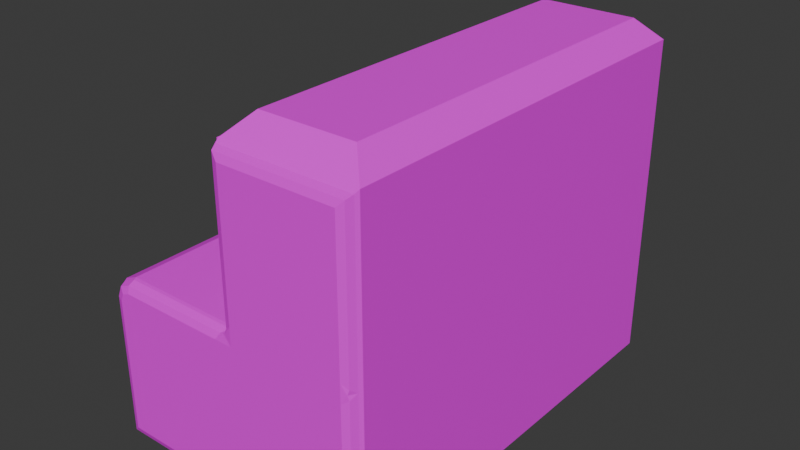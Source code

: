 # Source: chair.blend  (saved by Blender 4.1.24; exported with 4.5.12 LTS)
import bpy
from mathutils import Matrix  # noqa: F401  (used for matrix-valued properties, if any)

bpy.ops.wm.read_factory_settings(use_empty=True)
scene = bpy.context.scene
scene.name = 'Scene'

# ---- collections
col_collection = bpy.data.collections.new('Collection'); scene.collection.children.link(col_collection)

# ---- images (referenced by path relative to the original .blend; pixels are not part of the script)
import os
ASSET_DIR = os.environ.get("B2B_ASSET_DIR", "")  # directory of the original .blend (textures are referenced by path, not embedded)
HERE = os.path.dirname(os.path.abspath(__file__))  # packed textures are extracted next to this script under _unpacked/

def load_image(name, relpath, width, height, colorspace="sRGB"):
    """Load a texture the original file referenced (path relative to the .blend, or extracted next to this script)."""
    p = next((c for c in (os.path.join(HERE, relpath), os.path.join(ASSET_DIR, relpath)) if relpath and os.path.exists(c)), "")
    if p:
        img = bpy.data.images.load(p, check_existing=True)
        img.name = name
    else:  # same state as the original file: an image datablock whose file is absent (Cycles renders it pink)
        img = bpy.data.images.new(name, width, height)
        img.source = "FILE"
        img.filepath = "//" + (relpath or name)
    img.colorspace_settings.name = colorspace
    return img
img_chair_png = load_image('chair.png', 'textures/chair.png', 1024, 1024, 'sRGB')

# ---- materials (node trees are filled in below, after node groups)
mat_material_001 = bpy.data.materials.new('Material.001')
mat_material_001.use_transparent_shadow = False

# ---- material node trees
mat_material_001.use_nodes = True; mat_material_001.node_tree.nodes.clear()
_N = mat_material_001.node_tree.nodes; _L = mat_material_001.node_tree.links
n0 = _N.new('ShaderNodeBsdfPrincipled'); n0.name = 'Principled BSDF'; n0.location = (10, 300)
n1 = _N.new('ShaderNodeOutputMaterial'); n1.name = 'Material Output'; n1.location = (300, 300)
n2 = _N.new('ShaderNodeTexImage'); n2.name = 'Image Texture'; n2.location = (-280, 280)
n2.image = img_chair_png
_L.new(n0.outputs[0], n1.inputs[0])
_L.new(n2.outputs[0], n0.inputs[0])
n1.is_active_output = True

# ---- world
world_world = bpy.data.worlds.new('World'); scene.world = world_world
world_world.use_nodes = True; world_world.node_tree.nodes.clear()
_N = world_world.node_tree.nodes; _L = world_world.node_tree.links
n0 = _N.new('ShaderNodeOutputWorld'); n0.name = 'World Output'; n0.location = (300, 300)
n1 = _N.new('ShaderNodeBackground'); n1.name = 'Background'; n1.location = (10, 300)
n1.inputs[0].default_value = (0.05088, 0.05088, 0.05088, 1.0)
_L.new(n1.outputs[0], n0.inputs[0])
n0.is_active_output = True
world_world.color = (0.05088, 0.05088, 0.05088)
world_world.use_sun_shadow = False
world_world.sun_shadow_jitter_overblur = 0.0

# ---- meshes
me_cube = bpy.data.meshes.new('Cube')
me_cube.from_pydata([(-0.3381, -1.0, -0.3498), (-0.3381, 1.0, -0.3498), (1.0, -1.0, -0.3498), (1.0, -1.0, 0.4537), (1.0, 1.0, -0.3498), (1.0, 1.0, 0.4537), (0.338, 1.0, -0.3498), (0.338, 0.9602, 0.4935), (0.338, -1.0, -0.3498), (0.338, -0.9602, 0.4935), (0.338, 0.9602, 1.19), (0.4393, 0.8987, 1.331), (0.8987, 0.8987, 1.331), (1.0, 1.0, 1.23), (0.8987, -0.8987, 1.331), (1.0, -1.0, 1.23), (0.4393, -0.8987, 1.331), (0.338, -0.9602, 1.19), (0.338, 0.9957, 0.4581), (0.338, -0.9957, 0.4581), (0.338, 0.9957, 1.226), (0.338, -0.9957, 1.226), (0.338, 1.0, 0.4537), (0.338, -1.0, 0.4537), (0.338, 1.0, 1.23), (0.338, -1.0, 1.23), (0.2958, 0.8775, 0.5762), (0.2958, -0.8775, 0.5762), (0.2958, 0.8775, 1.107), (0.2958, -0.8775, 1.107), (0.3252, -0.9957, 0.4581), (0.3252, -0.9602, 0.4935), (0.3252, 0.9602, 0.4935), (0.3252, 0.9957, 0.4581), (0.3252, 0.9957, 1.226), (0.3252, 0.9602, 1.19), (0.3252, -0.9602, 1.19), (0.3252, -0.9957, 1.226), (0.338, 0.9559, 0.4978), (0.338, -0.9559, 0.4978), (0.338, 0.9559, 1.186), (0.338, -0.9559, 1.186), (-0.2477, -1.0, 0.4537), (-0.3381, -1.0, 0.3633), (-0.3116, -1.0, 0.4272), (-0.3381, 1.0, 0.3633), (-0.2477, 1.0, 0.4537), (-0.3116, 1.0, 0.4272), (-0.3283, 1.016, -0.3387), (-0.2829, 1.059, -0.2933), (-0.315, 1.047, -0.3254), (0.2936, 1.059, -0.2933), (0.3845, 1.059, -0.2933), (0.3391, 1.016, -0.3387), (0.3391, 1.059, -0.2933), (0.3391, 1.052, -0.3192), (0.3618, 1.047, -0.3254), (0.3163, 1.047, -0.3254), (0.3845, 1.059, 0.4968), (0.3845, 1.059, 0.406), (0.2936, 1.059, 0.406), (0.3391, 1.016, 0.4514), (0.3845, 1.059, 0.4514), (0.3457, 1.054, 0.4448), (0.3391, 1.059, 0.406), (0.3163, 1.047, 0.4381), (0.3524, 1.047, 0.4741), (0.9445, 1.059, 0.4968), (0.99, 1.016, 0.4514), (0.9445, 1.059, 0.406), (0.9766, 1.047, 0.4741), (0.9704, 1.052, 0.4514), (0.9766, 1.047, 0.4287), (0.9445, 1.059, 0.4514), (0.99, 1.016, -0.3387), (0.9445, 1.059, -0.2933), (0.9766, 1.047, -0.3254), (0.99, -1.016, 0.4514), (0.9445, -1.059, 0.4968), (0.9445, -1.059, 0.406), (0.9766, -1.047, 0.4741), (0.9704, -1.052, 0.4514), (0.9445, -1.059, 0.4514), (0.9766, -1.047, 0.4287), (0.99, -1.016, -0.3387), (0.9445, -1.059, -0.2933), (0.9766, -1.047, -0.3254), (0.3845, -1.059, -0.2933), (0.2936, -1.059, -0.2933), (0.3391, -1.016, -0.3387), (0.3391, -1.059, -0.2933), (0.3391, -1.052, -0.3192), (0.3163, -1.047, -0.3254), (0.3618, -1.047, -0.3254), (-0.2829, -1.059, -0.2933), (-0.3283, -1.016, -0.3387), (-0.315, -1.047, -0.3254), (0.3845, -1.059, 0.4968), (0.3391, -1.016, 0.4514), (0.2936, -1.059, 0.406), (0.3845, -1.059, 0.406), (0.3524, -1.047, 0.4741), (0.3457, -1.054, 0.4448), (0.3163, -1.047, 0.4381), (0.3391, -1.059, 0.406), (0.3845, -1.059, 0.4514), (0.9445, 1.059, 1.169), (0.99, 1.016, 1.215), (0.9766, 1.047, 1.201), (0.3845, 1.059, 1.169), (0.3391, 1.016, 1.215), (0.3524, 1.047, 1.201), (0.3391, -1.016, 1.215), (0.3845, -1.059, 1.169), (0.3524, -1.047, 1.201), (0.9445, -1.059, 1.169), (0.99, -1.016, 1.215), (0.9766, -1.047, 1.201), (-0.3023, -1.016, 0.4253), (-0.2675, -1.059, 0.3906), (-0.2921, -1.047, 0.4152), (-0.2304, -1.059, 0.406), (-0.2394, -1.016, 0.4514), (-0.2368, -1.047, 0.4381), (-0.2394, 1.016, 0.4514), (-0.2304, 1.059, 0.406), (-0.2368, 1.047, 0.4381), (-0.2675, 1.059, 0.3906), (-0.3023, 1.016, 0.4253), (-0.2921, 1.047, 0.4152), (-0.3283, -1.016, 0.3625), (-0.2829, -1.059, 0.3535), (-0.315, -1.047, 0.3598), (-0.2829, 1.059, 0.3535), (-0.3283, 1.016, 0.3625), (-0.315, 1.047, 0.3598)], [], [(22, 46, 42, 23), (0, 8, 89, 95), (4, 5, 3, 2), (0, 43, 45, 1), (6, 4, 2, 8), (5, 4, 74, 68), (3, 5, 13, 15), (1, 6, 8, 0), (24, 13, 107, 110), (67, 58, 109, 106), (26, 27, 29, 28), (8, 2, 84, 89), (15, 25, 112, 116), (11, 12, 13, 24), (12, 14, 15, 13), (14, 16, 25, 15), (24, 25, 16, 11), (12, 11, 16, 14), (20, 18, 33, 34), (9, 7, 32, 31), (7, 10, 35, 32), (21, 20, 34, 37), (19, 18, 22, 23), (20, 21, 25, 24), (18, 20, 24, 22), (21, 19, 23, 25), (7, 9, 39, 38), (17, 10, 40, 41), (10, 7, 38, 40), (9, 17, 41, 39), (31, 32, 33, 30), (35, 36, 37, 34), (32, 35, 34, 33), (36, 31, 30, 37), (18, 19, 30, 33), (17, 9, 31, 36), (10, 17, 36, 35), (19, 21, 37, 30), (27, 26, 38, 39), (28, 29, 41, 40), (26, 28, 40, 38), (29, 27, 39, 41), (42, 46, 47, 44), (44, 47, 45, 43), (1, 45, 134, 48), (97, 78, 115, 113), (46, 22, 61, 124), (3, 15, 116, 77), (43, 0, 95, 130), (44, 43, 130, 118), (25, 23, 98, 112), (23, 42, 122, 98), (49, 133, 127, 125, 60, 51), (4, 6, 53, 74), (85, 79, 100, 87), (45, 47, 128, 134), (52, 59, 69, 75), (22, 24, 110, 61), (2, 3, 77, 84), (13, 5, 68, 107), (47, 46, 124, 128), (88, 99, 121, 119, 131, 94), (42, 44, 118, 122), (51, 54, 55, 57), (52, 56, 55, 54), (53, 57, 55, 56), (58, 62, 63, 66), (59, 64, 63, 62), (60, 65, 63, 64), (61, 66, 63, 65), (67, 70, 71, 73), (68, 72, 71, 70), (69, 73, 71, 72), (77, 80, 81, 83), (78, 82, 81, 80), (79, 83, 81, 82), (87, 90, 91, 93), (88, 92, 91, 90), (89, 93, 91, 92), (97, 101, 102, 105), (98, 103, 102, 101), (99, 104, 102, 103), (100, 105, 102, 104), (89, 84, 86, 93), (93, 86, 85, 87), (79, 85, 86, 83), (83, 86, 84, 77), (58, 67, 73, 62), (62, 73, 69, 59), (68, 74, 76, 72), (72, 76, 75, 69), (53, 48, 50, 57), (57, 50, 49, 51), (74, 53, 56, 76), (76, 56, 52, 75), (95, 89, 92, 96), (96, 92, 88, 94), (78, 97, 105, 82), (82, 105, 100, 79), (99, 88, 90, 104), (104, 90, 87, 100), (59, 52, 54, 64), (64, 54, 51, 60), (106, 109, 111, 108), (108, 111, 110, 107), (113, 115, 117, 114), (114, 117, 116, 112), (109, 58, 66, 111), (111, 66, 61, 110), (97, 113, 114, 101), (101, 114, 112, 98), (107, 68, 70, 108), (108, 70, 67, 106), (115, 78, 80, 117), (117, 80, 77, 116), (119, 121, 123, 120), (120, 123, 122, 118), (125, 127, 129, 126), (126, 129, 128, 124), (131, 119, 120, 132), (132, 120, 118, 130), (127, 133, 135, 129), (129, 135, 134, 128), (98, 122, 123, 103), (103, 123, 121, 99), (130, 95, 96, 132), (132, 96, 94, 131), (133, 49, 50, 135), (135, 50, 48, 134), (60, 125, 126, 65), (65, 126, 124, 61), (6, 1, 48, 53)])
_uv = me_cube.uv_layers.new(name='UVMap')
_uv.uv.foreach_set('vector', [0.8761, 0.4108, 0.9872, 0.4108, 0.9872, 0.7934, 0.8761, 0.7934, 0.5775, 0.01113, 0.4481, 0.01113, 0.448, 0.007593, 0.5756, 0.007593, 0.3215, 0.3924, 0.1678, 0.3924, 0.1678, 0.009891, 0.3215, 0.009891, 0.7262, 0.7919, 0.5899, 0.7919, 0.5899, 0.4094, 0.7262, 0.4094, 0.4481, 0.3787, 0.3215, 0.3787, 0.3215, 0.01113, 0.4481, 0.01113, 0.1678, 0.3924, 0.3215, 0.3924, 0.3194, 0.3955, 0.1683, 0.3955, 0.1678, 0.009891, 0.1678, 0.3924, 0.01937, 0.3924, 0.01937, 0.009891, 0.5775, 0.3787, 0.4481, 0.3787, 0.4481, 0.01113, 0.5775, 0.01113, 0.2918, 0.5279, 0.2918, 0.4023, 0.2948, 0.4046, 0.2948, 0.5281, 0.5625, 0.5213, 0.4553, 0.5213, 0.4553, 0.3927, 0.5625, 0.3927, 0.8439, 0.01583, 0.8439, 0.3515, 0.7424, 0.3515, 0.7424, 0.01583, 0.4481, 0.01113, 0.3215, 0.01113, 0.3235, 0.007593, 0.448, 0.007593, 0.2504, 0.4023, 0.2504, 0.5289, 0.247, 0.5287, 0.247, 0.4042, 0.2722, 0.5098, 0.2722, 0.4219, 0.2918, 0.4023, 0.2918, 0.5289, 1.744e-08, 0.3731, 4.339e-08, 0.02926, 0.01937, 0.009891, 0.01937, 0.3924, 0.2722, 0.4219, 0.2722, 0.5098, 0.2504, 0.5289, 0.2504, 0.4023, 0.9683, 1.036e-08, 0.9683, 0.3826, 0.9466, 0.3632, 0.9466, 0.01937, 0.8594, 0.01937, 0.9466, 0.01937, 0.9466, 0.3632, 0.8594, 0.3632, 0.3115, 0.4023, 0.3115, 0.5491, 0.309, 0.5491, 0.309, 0.4023, 0.5735, 0.7539, 0.5735, 0.3865, 0.5759, 0.3865, 0.5759, 0.7539, 0.3164, 0.5343, 0.3164, 0.4023, 0.3188, 0.4023, 0.3188, 0.5343, 0.5686, 0.7674, 0.5686, 0.3865, 0.571, 0.3865, 0.571, 0.7674, 0.725, 0.3907, 0.725, 0.00977, 0.7258, 0.008941, 0.7258, 0.3915, 0.5783, 0.00977, 0.5783, 0.3907, 0.5775, 0.3915, 0.5775, 0.008941, 0.725, 0.00977, 0.5783, 0.00977, 0.5775, 0.008941, 0.7258, 0.008941, 0.5783, 0.3907, 0.725, 0.3907, 0.7258, 0.3915, 0.5775, 0.3915, 0.8594, 3.068e-08, 0.8594, 0.3673, 0.8586, 0.3665, 0.8586, 0.0008294, 0.7263, 0.3673, 0.7263, 2.063e-08, 0.7271, 0.0008293, 0.7271, 0.3665, 0.7263, 2.063e-08, 0.8594, 3.068e-08, 0.8586, 0.0008294, 0.7271, 0.0008293, 0.8594, 0.3673, 0.7263, 0.3673, 0.7271, 0.3665, 0.8586, 0.3665, 0.8661, 0.7746, 0.8661, 0.4072, 0.8729, 0.4004, 0.8729, 0.7813, 0.733, 0.4072, 0.733, 0.7746, 0.7262, 0.7813, 0.7262, 0.4004, 0.8661, 0.4072, 0.733, 0.4072, 0.7262, 0.4004, 0.8729, 0.4004, 0.733, 0.7746, 0.8661, 0.7746, 0.8729, 0.7813, 0.7262, 0.7813, 0.571, 0.7525, 0.571, 0.3865, 0.5735, 0.3865, 0.5735, 0.7525, 0.3164, 0.4023, 0.3164, 0.5356, 0.3139, 0.5356, 0.3139, 0.4023, 0.3007, 0.7553, 0.3007, 0.4023, 0.3032, 0.4023, 0.3032, 0.7553, 0.3115, 0.5478, 0.3115, 0.4023, 0.3139, 0.4023, 0.3139, 0.5478, 0.8439, 0.3515, 0.8439, 0.01583, 0.8586, 0.0008294, 0.8586, 0.3665, 0.7424, 0.01583, 0.7424, 0.3515, 0.7271, 0.3665, 0.7271, 0.0008293, 0.8439, 0.01583, 0.7424, 0.01583, 0.7271, 0.0008293, 0.8586, 0.0008294, 0.7424, 0.3515, 0.8439, 0.3515, 0.8586, 0.3665, 0.7271, 0.3665, 0.9872, 0.7934, 0.9872, 0.4108, 1.0, 0.4108, 1.0, 0.7934, 0.5775, 0.7919, 0.5775, 0.4094, 0.5899, 0.4094, 0.5899, 0.7919, 0.7262, 0.4094, 0.5899, 0.4094, 0.59, 0.4063, 0.724, 0.4063, 0.1132, 0.5363, 0.006116, 0.5362, 0.006116, 0.4088, 0.1132, 0.4089, 0.9872, 0.4108, 0.8761, 0.4108, 0.876, 0.4077, 0.9857, 0.4077, 0.1678, 0.009891, 0.01937, 0.009891, 0.0223, 0.006825, 0.1683, 0.006825, 0.5899, 0.7919, 0.7262, 0.7919, 0.724, 0.795, 0.59, 0.795, 0.5775, 0.7919, 0.5899, 0.7919, 0.59, 0.795, 0.5778, 0.795, 0.5775, 0.3915, 0.7258, 0.3915, 0.7263, 0.3946, 0.5804, 0.3946, 0.8761, 0.7934, 0.9872, 0.7934, 0.9857, 0.7964, 0.876, 0.7964, 0.3277, 0.6725, 0.3277, 0.5488, 0.3306, 0.5417, 0.3377, 0.5387, 0.438, 0.5387, 0.438, 0.6724, 0.3215, 0.3787, 0.4481, 0.3787, 0.448, 0.381, 0.3235, 0.381, 0.006116, 0.6859, 0.006116, 0.5534, 0.1132, 0.5535, 0.1132, 0.686, 0.5899, 0.4094, 0.5775, 0.4094, 0.5778, 0.4063, 0.59, 0.4063, 0.4553, 0.6724, 0.4553, 0.5387, 0.5625, 0.5387, 0.5625, 0.6724, 0.7258, 0.008941, 0.5775, 0.008941, 0.5804, 0.005875, 0.7263, 0.005875, 0.3215, 0.009891, 0.1678, 0.009891, 0.1683, 0.006825, 0.3194, 0.006825, 0.01937, 0.3924, 0.1678, 0.3924, 0.1683, 0.3955, 0.0223, 0.3955, 1.0, 0.4108, 0.9872, 0.4108, 0.9857, 0.4077, 0.9983, 0.4077, 0.1306, 0.6861, 0.1306, 0.5536, 0.2308, 0.5537, 0.2379, 0.5567, 0.2409, 0.5637, 0.2409, 0.6862, 0.9872, 0.7934, 1.0, 0.7934, 0.9983, 0.7964, 0.9857, 0.7964, 0.438, 0.6724, 0.4467, 0.6724, 0.4466, 0.6774, 0.4423, 0.6786, 0.4553, 0.6724, 0.451, 0.6786, 0.4466, 0.6774, 0.4467, 0.6724, 0.448, 0.381, 0.4523, 0.386, 0.448, 0.3865, 0.4436, 0.386, 0.4553, 0.5213, 0.4553, 0.53, 0.4479, 0.5313, 0.4492, 0.5256, 0.4553, 0.5387, 0.4467, 0.5387, 0.4479, 0.5313, 0.4553, 0.53, 0.438, 0.5387, 0.4423, 0.5325, 0.4479, 0.5313, 0.4467, 0.5387, 0.876, 0.4077, 0.8729, 0.4019, 0.8749, 0.4004, 0.8806, 0.4019, 0.5625, 0.5213, 0.5686, 0.5256, 0.5674, 0.53, 0.5625, 0.53, 0.1683, 0.3955, 0.1726, 0.4014, 0.1683, 0.4023, 0.1639, 0.4014, 0.5625, 0.5387, 0.5625, 0.53, 0.5674, 0.53, 0.5686, 0.5343, 0.1683, 0.006825, 0.1639, 0.0009502, 0.1683, -1.01e-08, 0.1726, 0.0009502, 0.006116, 0.5362, 0.006116, 0.5448, 0.001178, 0.5446, 1.315e-08, 0.5401, 0.006116, 0.5534, 1.445e-08, 0.5487, 0.001178, 0.5446, 0.006116, 0.5448, 0.1132, 0.686, 0.1219, 0.6861, 0.1219, 0.6908, 0.1176, 0.6918, 0.1306, 0.6861, 0.1263, 0.6918, 0.1219, 0.6908, 0.1219, 0.6861, 0.448, 0.007593, 0.4436, 0.001243, 0.448, -2.208e-08, 0.4523, 0.001243, 0.1132, 0.5363, 0.1194, 0.5403, 0.1207, 0.5461, 0.1132, 0.5449, 0.876, 0.7964, 0.8806, 0.8023, 0.8749, 0.8037, 0.8729, 0.8023, 0.1306, 0.5536, 0.1219, 0.5536, 0.1207, 0.5461, 0.1263, 0.5471, 0.1132, 0.5535, 0.1132, 0.5449, 0.1207, 0.5461, 0.1219, 0.5536, 0.448, 0.007593, 0.3235, 0.007593, 0.326, 0.001243, 0.4436, 0.001243, 0.1176, 0.6918, 3.602e-08, 0.6916, 0.006116, 0.6859, 0.1132, 0.686, 0.006116, 0.5534, 0.006116, 0.6859, 3.602e-08, 0.6916, 1.445e-08, 0.5487, 0.1726, 0.0009502, 0.3169, 0.0009502, 0.3194, 0.006825, 0.1683, 0.006825, 0.4553, 0.5213, 0.5625, 0.5213, 0.5625, 0.53, 0.4553, 0.53, 0.4553, 0.53, 0.5625, 0.53, 0.5625, 0.5387, 0.4553, 0.5387, 0.1683, 0.3955, 0.3194, 0.3955, 0.3169, 0.4014, 0.1726, 0.4014, 0.5686, 0.5343, 0.5686, 0.6785, 0.5625, 0.6724, 0.5625, 0.5387, 0.448, 0.381, 0.5756, 0.381, 0.5731, 0.386, 0.4523, 0.386, 0.4423, 0.6786, 0.3215, 0.6786, 0.3277, 0.6725, 0.438, 0.6724, 0.3235, 0.381, 0.448, 0.381, 0.4436, 0.386, 0.326, 0.386, 0.5686, 0.6785, 0.451, 0.6786, 0.4553, 0.6724, 0.5625, 0.6724, 0.5756, 0.007593, 0.448, 0.007593, 0.4523, 0.001243, 0.5731, 0.001243, 0.247, 0.692, 0.1263, 0.6918, 0.1306, 0.6861, 0.2409, 0.6862, 0.006116, 0.5362, 0.1132, 0.5363, 0.1132, 0.5449, 0.006116, 0.5448, 0.006116, 0.5448, 0.1132, 0.5449, 0.1132, 0.5535, 0.006116, 0.5534, 0.1306, 0.5536, 0.1306, 0.6861, 0.1219, 0.6861, 0.1219, 0.5536, 0.1219, 0.5536, 0.1219, 0.6861, 0.1132, 0.686, 0.1132, 0.5535, 0.4553, 0.5387, 0.4553, 0.6724, 0.4467, 0.6724, 0.4467, 0.5387, 0.4467, 0.5387, 0.4467, 0.6724, 0.438, 0.6724, 0.438, 0.5387, 0.5625, 0.3927, 0.4553, 0.3927, 0.4492, 0.3866, 0.5686, 0.3865, 0.3007, 0.4075, 0.3007, 0.5259, 0.2948, 0.5281, 0.2948, 0.4046, 0.1132, 0.4089, 0.006116, 0.4088, 3.746e-09, 0.4023, 0.1194, 0.4025, 0.3032, 0.5236, 0.3032, 0.4052, 0.309, 0.4023, 0.309, 0.5258, 0.4553, 0.3927, 0.4553, 0.5213, 0.4492, 0.5256, 0.4492, 0.3866, 0.5828, -2.44e-08, 0.7218, 8.892e-09, 0.7263, 0.005875, 0.5804, 0.005875, 0.1132, 0.5363, 0.1132, 0.4089, 0.1194, 0.4025, 0.1194, 0.5403, 0.7218, 0.4004, 0.5828, 0.4004, 0.5804, 0.3946, 0.7263, 0.3946, 0.0223, 0.3955, 0.1683, 0.3955, 0.1639, 0.4014, 0.02484, 0.4014, 0.5686, 0.3865, 0.5686, 0.5256, 0.5625, 0.5213, 0.5625, 0.3927, 0.006116, 0.4088, 0.006116, 0.5362, 1.315e-08, 0.5401, 3.746e-09, 0.4023, 0.02484, 0.0009502, 0.1639, 0.0009502, 0.1683, 0.006825, 0.0223, 0.006825, 0.2379, 0.5567, 0.2308, 0.5537, 0.2321, 0.5473, 0.2427, 0.5517, 0.9966, 0.8023, 0.9855, 0.8023, 0.9857, 0.7964, 0.9983, 0.7964, 0.3377, 0.5387, 0.3306, 0.5417, 0.3259, 0.5369, 0.3365, 0.5325, 0.9855, 0.4019, 0.9966, 0.4019, 0.9983, 0.4077, 0.9857, 0.4077, 0.2409, 0.5637, 0.2379, 0.5567, 0.2427, 0.5517, 0.247, 0.5622, 0.5904, 0.8009, 0.5796, 0.8009, 0.5778, 0.795, 0.59, 0.795, 0.3306, 0.5417, 0.3277, 0.5488, 0.3215, 0.5475, 0.3259, 0.5369, 0.5796, 0.4004, 0.5904, 0.4004, 0.59, 0.4063, 0.5778, 0.4063, 0.876, 0.7964, 0.9857, 0.7964, 0.9855, 0.8023, 0.8806, 0.8023, 0.1263, 0.5471, 0.2321, 0.5473, 0.2308, 0.5537, 0.1306, 0.5536, 0.59, 0.795, 0.724, 0.795, 0.7214, 0.8009, 0.5904, 0.8009, 0.247, 0.5622, 0.247, 0.692, 0.2409, 0.6862, 0.2409, 0.5637, 0.3277, 0.5488, 0.3277, 0.6725, 0.3215, 0.6786, 0.3215, 0.5475, 0.5904, 0.4004, 0.7214, 0.4004, 0.724, 0.4063, 0.59, 0.4063, 0.438, 0.5387, 0.3377, 0.5387, 0.3365, 0.5325, 0.4423, 0.5325, 0.8806, 0.4019, 0.9855, 0.4019, 0.9857, 0.4077, 0.876, 0.4077, 0.4481, 0.3787, 0.5775, 0.3787, 0.5756, 0.381, 0.448, 0.381])
me_cube.materials.append(mat_material_001)
me_cube.update()

# ---- objects
ob_cube_001 = bpy.data.objects.new('Cube.001', me_cube)

# ---- transforms, parenting, visibility, modifiers, constraints
ob_cube_001.location = (-0.4748, -0.03366, -0.6356)

# ---- collection membership
col_collection.objects.link(ob_cube_001)

# ---- scene / render settings (as saved in the file)
scene.frame_start = 1; scene.frame_end = 250; scene.frame_set(1)
scene.render.engine = 'BLENDER_EEVEE_NEXT'
scene.cycles.sampling_pattern = 'TABULATED_SOBOL'
scene.eevee.ray_tracing_options.trace_max_roughness = 0.0
bpy.context.view_layer.update()

# ---- added for rendering (the .blend has no active camera and no usable light): camera, sun
cam_auto = bpy.data.cameras.new('AutoCamera')
cam_auto.lens = 50.0
cam_auto.sensor_width = 36.0
cam_auto.clip_end = 1000.0
ob_auto_camera = bpy.data.objects.new('AutoCamera', cam_auto)
scene.collection.objects.link(ob_auto_camera)
ob_auto_camera.location = (2.64812, -3.38404, 2.08864)
ob_auto_camera.rotation_euler = (1.09748, -7.21219e-08, 0.694738)
scene.camera = ob_auto_camera
light_auto_sun = bpy.data.lights.new('AutoSun', 'SUN')
light_auto_sun.energy = 3.0
light_auto_sun.angle = 0.0523599
ob_auto_sun = bpy.data.objects.new('AutoSun', light_auto_sun)
scene.collection.objects.link(ob_auto_sun)
ob_auto_sun.rotation_euler = (0.872665, 0.174533, 0.523599)
bpy.context.view_layer.update()
